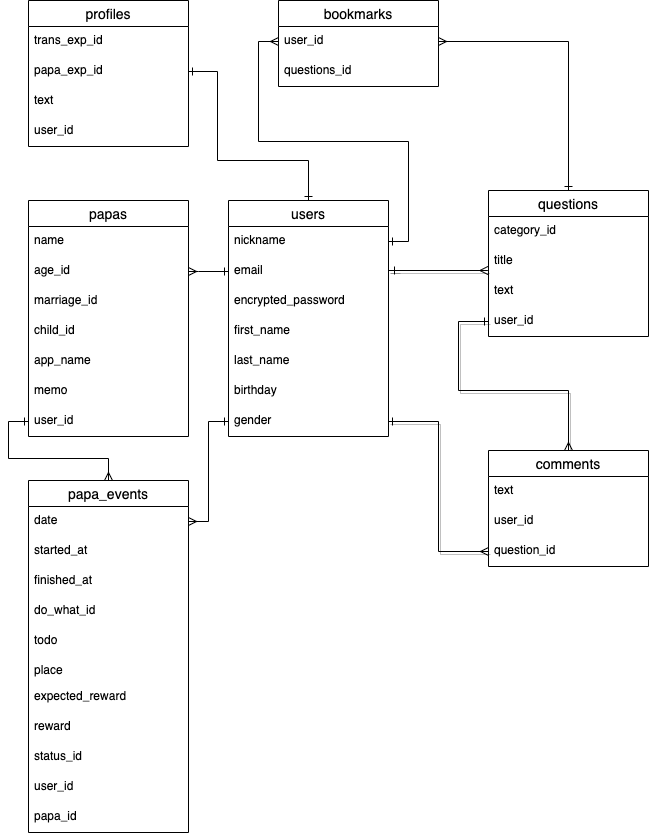

The diagram above was exported from draw.io. Its source (the exported page's mxGraphModel, read from the mxfile embedded in the PNG):
<mxGraphModel dx="635" dy="595" grid="1" gridSize="10" guides="1" tooltips="1" connect="1" arrows="1" fold="1" page="1" pageScale="1" pageWidth="827" pageHeight="1169" math="0" shadow="0">
  <root>
    <mxCell id="0" />
    <mxCell id="1" parent="0" />
    <mxCell id="33" style="edgeStyle=orthogonalEdgeStyle;rounded=0;orthogonalLoop=1;jettySize=auto;html=1;entryX=-0.004;entryY=0.8;entryDx=0;entryDy=0;shadow=1;endArrow=ERmany;endFill=0;startArrow=ERone;startFill=0;entryPerimeter=0;" parent="1" target="36" edge="1">
      <mxGeometry relative="1" as="geometry">
        <mxPoint x="270" y="81" as="targetPoint" />
        <Array as="points">
          <mxPoint x="390" y="270" />
        </Array>
        <mxPoint x="400" y="270" as="sourcePoint" />
      </mxGeometry>
    </mxCell>
    <mxCell id="34" style="edgeStyle=orthogonalEdgeStyle;rounded=0;orthogonalLoop=1;jettySize=auto;html=1;exitX=0;exitY=0.5;exitDx=0;exitDy=0;shadow=1;endArrow=ERmany;endFill=0;startArrow=ERone;startFill=0;entryX=0.5;entryY=0;entryDx=0;entryDy=0;" parent="1" source="32" target="26" edge="1">
      <mxGeometry relative="1" as="geometry">
        <mxPoint x="280" y="360" as="targetPoint" />
        <Array as="points">
          <mxPoint x="460" y="321" />
          <mxPoint x="460" y="390" />
          <mxPoint x="570" y="390" />
        </Array>
      </mxGeometry>
    </mxCell>
    <mxCell id="35" style="edgeStyle=orthogonalEdgeStyle;rounded=0;orthogonalLoop=1;jettySize=auto;html=1;exitX=1;exitY=0.5;exitDx=0;exitDy=0;entryX=0;entryY=0.5;entryDx=0;entryDy=0;shadow=1;endArrow=ERmany;endFill=0;startArrow=ERone;startFill=0;" parent="1" source="21" target="29" edge="1">
      <mxGeometry relative="1" as="geometry" />
    </mxCell>
    <mxCell id="44" style="edgeStyle=orthogonalEdgeStyle;rounded=0;orthogonalLoop=1;jettySize=auto;html=1;exitX=1;exitY=0.5;exitDx=0;exitDy=0;entryX=0;entryY=0.5;entryDx=0;entryDy=0;startArrow=ERone;startFill=0;endArrow=ERmany;endFill=0;" parent="1" source="13" target="38" edge="1">
      <mxGeometry relative="1" as="geometry" />
    </mxCell>
    <mxCell id="47" style="edgeStyle=orthogonalEdgeStyle;rounded=0;orthogonalLoop=1;jettySize=auto;html=1;exitX=1;exitY=0.5;exitDx=0;exitDy=0;entryX=0.5;entryY=0;entryDx=0;entryDy=0;startArrow=ERmany;startFill=0;endArrow=ERone;endFill=0;" parent="1" source="38" target="22" edge="1">
      <mxGeometry relative="1" as="geometry">
        <Array as="points">
          <mxPoint x="570" y="41" />
        </Array>
      </mxGeometry>
    </mxCell>
    <mxCell id="37" value="bookmarks" style="swimlane;fontStyle=0;childLayout=stackLayout;horizontal=1;startSize=26;horizontalStack=0;resizeParent=1;resizeParentMax=0;resizeLast=0;collapsible=1;marginBottom=0;align=center;fontSize=14;" parent="1" vertex="1">
      <mxGeometry x="280" width="160" height="86" as="geometry" />
    </mxCell>
    <mxCell id="38" value="user_id" style="text;strokeColor=none;fillColor=none;spacingLeft=4;spacingRight=4;overflow=hidden;rotatable=0;points=[[0,0.5],[1,0.5]];portConstraint=eastwest;fontSize=12;" parent="37" vertex="1">
      <mxGeometry y="26" width="160" height="30" as="geometry" />
    </mxCell>
    <mxCell id="39" value="questions_id" style="text;strokeColor=none;fillColor=none;spacingLeft=4;spacingRight=4;overflow=hidden;rotatable=0;points=[[0,0.5],[1,0.5]];portConstraint=eastwest;fontSize=12;" parent="37" vertex="1">
      <mxGeometry y="56" width="160" height="30" as="geometry" />
    </mxCell>
    <mxCell id="48" value="profiles" style="swimlane;fontStyle=0;childLayout=stackLayout;horizontal=1;startSize=26;horizontalStack=0;resizeParent=1;resizeParentMax=0;resizeLast=0;collapsible=1;marginBottom=0;align=center;fontSize=14;" parent="1" vertex="1">
      <mxGeometry x="30" width="160" height="146" as="geometry" />
    </mxCell>
    <mxCell id="49" value="trans_exp_id" style="text;strokeColor=none;fillColor=none;spacingLeft=4;spacingRight=4;overflow=hidden;rotatable=0;points=[[0,0.5],[1,0.5]];portConstraint=eastwest;fontSize=12;" parent="48" vertex="1">
      <mxGeometry y="26" width="160" height="30" as="geometry" />
    </mxCell>
    <mxCell id="56" value="papa_exp_id" style="text;strokeColor=none;fillColor=none;spacingLeft=4;spacingRight=4;overflow=hidden;rotatable=0;points=[[0,0.5],[1,0.5]];portConstraint=eastwest;fontSize=12;" parent="48" vertex="1">
      <mxGeometry y="56" width="160" height="30" as="geometry" />
    </mxCell>
    <mxCell id="55" value="text" style="text;strokeColor=none;fillColor=none;spacingLeft=4;spacingRight=4;overflow=hidden;rotatable=0;points=[[0,0.5],[1,0.5]];portConstraint=eastwest;fontSize=12;" parent="48" vertex="1">
      <mxGeometry y="86" width="160" height="30" as="geometry" />
    </mxCell>
    <mxCell id="76" value="user_id" style="text;strokeColor=none;fillColor=none;spacingLeft=4;spacingRight=4;overflow=hidden;rotatable=0;points=[[0,0.5],[1,0.5]];portConstraint=eastwest;fontSize=12;" parent="48" vertex="1">
      <mxGeometry y="116" width="160" height="30" as="geometry" />
    </mxCell>
    <mxCell id="52" style="edgeStyle=orthogonalEdgeStyle;rounded=0;orthogonalLoop=1;jettySize=auto;html=1;exitX=1;exitY=0.5;exitDx=0;exitDy=0;entryX=0.5;entryY=0;entryDx=0;entryDy=0;endArrow=ERone;endFill=0;startArrow=ERone;startFill=0;" parent="1" source="56" target="12" edge="1">
      <mxGeometry relative="1" as="geometry">
        <Array as="points">
          <mxPoint x="219" y="71" />
          <mxPoint x="219" y="160" />
          <mxPoint x="310" y="160" />
        </Array>
      </mxGeometry>
    </mxCell>
    <mxCell id="22" value="questions" style="swimlane;fontStyle=0;childLayout=stackLayout;horizontal=1;startSize=26;horizontalStack=0;resizeParent=1;resizeParentMax=0;resizeLast=0;collapsible=1;marginBottom=0;align=center;fontSize=14;" parent="1" vertex="1">
      <mxGeometry x="490" y="190" width="160" height="146" as="geometry" />
    </mxCell>
    <mxCell id="23" value="category_id" style="text;strokeColor=none;fillColor=none;spacingLeft=4;spacingRight=4;overflow=hidden;rotatable=0;points=[[0,0.5],[1,0.5]];portConstraint=eastwest;fontSize=12;" parent="22" vertex="1">
      <mxGeometry y="26" width="160" height="30" as="geometry" />
    </mxCell>
    <mxCell id="36" value="title" style="text;strokeColor=none;fillColor=none;spacingLeft=4;spacingRight=4;overflow=hidden;rotatable=0;points=[[0,0.5],[1,0.5]];portConstraint=eastwest;fontSize=12;" parent="22" vertex="1">
      <mxGeometry y="56" width="160" height="30" as="geometry" />
    </mxCell>
    <mxCell id="24" value="text" style="text;strokeColor=none;fillColor=none;spacingLeft=4;spacingRight=4;overflow=hidden;rotatable=0;points=[[0,0.5],[1,0.5]];portConstraint=eastwest;fontSize=12;" parent="22" vertex="1">
      <mxGeometry y="86" width="160" height="30" as="geometry" />
    </mxCell>
    <mxCell id="32" value="user_id" style="text;strokeColor=none;fillColor=none;spacingLeft=4;spacingRight=4;overflow=hidden;rotatable=0;points=[[0,0.5],[1,0.5]];portConstraint=eastwest;fontSize=12;" parent="22" vertex="1">
      <mxGeometry y="116" width="160" height="30" as="geometry" />
    </mxCell>
    <mxCell id="26" value="comments" style="swimlane;fontStyle=0;childLayout=stackLayout;horizontal=1;startSize=26;horizontalStack=0;resizeParent=1;resizeParentMax=0;resizeLast=0;collapsible=1;marginBottom=0;align=center;fontSize=14;" parent="1" vertex="1">
      <mxGeometry x="490" y="450" width="160" height="116" as="geometry" />
    </mxCell>
    <mxCell id="27" value="text" style="text;strokeColor=none;fillColor=none;spacingLeft=4;spacingRight=4;overflow=hidden;rotatable=0;points=[[0,0.5],[1,0.5]];portConstraint=eastwest;fontSize=12;" parent="26" vertex="1">
      <mxGeometry y="26" width="160" height="30" as="geometry" />
    </mxCell>
    <mxCell id="28" value="user_id" style="text;strokeColor=none;fillColor=none;spacingLeft=4;spacingRight=4;overflow=hidden;rotatable=0;points=[[0,0.5],[1,0.5]];portConstraint=eastwest;fontSize=12;" parent="26" vertex="1">
      <mxGeometry y="56" width="160" height="30" as="geometry" />
    </mxCell>
    <mxCell id="29" value="question_id" style="text;strokeColor=none;fillColor=none;spacingLeft=4;spacingRight=4;overflow=hidden;rotatable=0;points=[[0,0.5],[1,0.5]];portConstraint=eastwest;fontSize=12;" parent="26" vertex="1">
      <mxGeometry y="86" width="160" height="30" as="geometry" />
    </mxCell>
    <mxCell id="12" value="users" style="swimlane;fontStyle=0;childLayout=stackLayout;horizontal=1;startSize=26;horizontalStack=0;resizeParent=1;resizeParentMax=0;resizeLast=0;collapsible=1;marginBottom=0;align=center;fontSize=14;" parent="1" vertex="1">
      <mxGeometry x="230" y="200" width="160" height="236" as="geometry" />
    </mxCell>
    <mxCell id="13" value="nickname" style="text;strokeColor=none;fillColor=none;spacingLeft=4;spacingRight=4;overflow=hidden;rotatable=0;points=[[0,0.5],[1,0.5]];portConstraint=eastwest;fontSize=12;" parent="12" vertex="1">
      <mxGeometry y="26" width="160" height="30" as="geometry" />
    </mxCell>
    <mxCell id="14" value="email" style="text;strokeColor=none;fillColor=none;spacingLeft=4;spacingRight=4;overflow=hidden;rotatable=0;points=[[0,0.5],[1,0.5]];portConstraint=eastwest;fontSize=12;" parent="12" vertex="1">
      <mxGeometry y="56" width="160" height="30" as="geometry" />
    </mxCell>
    <mxCell id="15" value="encrypted_password" style="text;strokeColor=none;fillColor=none;spacingLeft=4;spacingRight=4;overflow=hidden;rotatable=0;points=[[0,0.5],[1,0.5]];portConstraint=eastwest;fontSize=12;" parent="12" vertex="1">
      <mxGeometry y="86" width="160" height="30" as="geometry" />
    </mxCell>
    <mxCell id="18" value="first_name" style="text;strokeColor=none;fillColor=none;spacingLeft=4;spacingRight=4;overflow=hidden;rotatable=0;points=[[0,0.5],[1,0.5]];portConstraint=eastwest;fontSize=12;" parent="12" vertex="1">
      <mxGeometry y="116" width="160" height="30" as="geometry" />
    </mxCell>
    <mxCell id="19" value="last_name" style="text;strokeColor=none;fillColor=none;spacingLeft=4;spacingRight=4;overflow=hidden;rotatable=0;points=[[0,0.5],[1,0.5]];portConstraint=eastwest;fontSize=12;" parent="12" vertex="1">
      <mxGeometry y="146" width="160" height="30" as="geometry" />
    </mxCell>
    <mxCell id="20" value="birthday" style="text;strokeColor=none;fillColor=none;spacingLeft=4;spacingRight=4;overflow=hidden;rotatable=0;points=[[0,0.5],[1,0.5]];portConstraint=eastwest;fontSize=12;" parent="12" vertex="1">
      <mxGeometry y="176" width="160" height="30" as="geometry" />
    </mxCell>
    <mxCell id="21" value="gender" style="text;strokeColor=none;fillColor=none;spacingLeft=4;spacingRight=4;overflow=hidden;rotatable=0;points=[[0,0.5],[1,0.5]];portConstraint=eastwest;fontSize=12;" parent="12" vertex="1">
      <mxGeometry y="206" width="160" height="30" as="geometry" />
    </mxCell>
    <mxCell id="66" value="papas" style="swimlane;fontStyle=0;childLayout=stackLayout;horizontal=1;startSize=26;horizontalStack=0;resizeParent=1;resizeParentMax=0;resizeLast=0;collapsible=1;marginBottom=0;align=center;fontSize=14;" parent="1" vertex="1">
      <mxGeometry x="30" y="200" width="160" height="236" as="geometry" />
    </mxCell>
    <mxCell id="67" value="name" style="text;strokeColor=none;fillColor=none;spacingLeft=4;spacingRight=4;overflow=hidden;rotatable=0;points=[[0,0.5],[1,0.5]];portConstraint=eastwest;fontSize=12;" parent="66" vertex="1">
      <mxGeometry y="26" width="160" height="30" as="geometry" />
    </mxCell>
    <mxCell id="78" value="age_id" style="text;strokeColor=none;fillColor=none;spacingLeft=4;spacingRight=4;overflow=hidden;rotatable=0;points=[[0,0.5],[1,0.5]];portConstraint=eastwest;fontSize=12;" parent="66" vertex="1">
      <mxGeometry y="56" width="160" height="30" as="geometry" />
    </mxCell>
    <mxCell id="79" value="marriage_id" style="text;strokeColor=none;fillColor=none;spacingLeft=4;spacingRight=4;overflow=hidden;rotatable=0;points=[[0,0.5],[1,0.5]];portConstraint=eastwest;fontSize=12;" parent="66" vertex="1">
      <mxGeometry y="86" width="160" height="30" as="geometry" />
    </mxCell>
    <mxCell id="68" value="child_id" style="text;strokeColor=none;fillColor=none;spacingLeft=4;spacingRight=4;overflow=hidden;rotatable=0;points=[[0,0.5],[1,0.5]];portConstraint=eastwest;fontSize=12;" parent="66" vertex="1">
      <mxGeometry y="116" width="160" height="30" as="geometry" />
    </mxCell>
    <mxCell id="91" value="app_name" style="text;strokeColor=none;fillColor=none;spacingLeft=4;spacingRight=4;overflow=hidden;rotatable=0;points=[[0,0.5],[1,0.5]];portConstraint=eastwest;fontSize=12;" parent="66" vertex="1">
      <mxGeometry y="146" width="160" height="30" as="geometry" />
    </mxCell>
    <mxCell id="80" value="memo" style="text;strokeColor=none;fillColor=none;spacingLeft=4;spacingRight=4;overflow=hidden;rotatable=0;points=[[0,0.5],[1,0.5]];portConstraint=eastwest;fontSize=12;" parent="66" vertex="1">
      <mxGeometry y="176" width="160" height="30" as="geometry" />
    </mxCell>
    <mxCell id="82" value="user_id" style="text;strokeColor=none;fillColor=none;spacingLeft=4;spacingRight=4;overflow=hidden;rotatable=0;points=[[0,0.5],[1,0.5]];portConstraint=eastwest;fontSize=12;" parent="66" vertex="1">
      <mxGeometry y="206" width="160" height="30" as="geometry" />
    </mxCell>
    <mxCell id="75" style="edgeStyle=orthogonalEdgeStyle;rounded=0;orthogonalLoop=1;jettySize=auto;html=1;entryX=0;entryY=0.5;entryDx=0;entryDy=0;startArrow=ERmany;startFill=0;endArrow=ERone;endFill=0;" parent="1" target="14" edge="1">
      <mxGeometry relative="1" as="geometry">
        <mxPoint x="190" y="271" as="sourcePoint" />
        <Array as="points">
          <mxPoint x="200" y="271" />
          <mxPoint x="200" y="271" />
        </Array>
      </mxGeometry>
    </mxCell>
    <mxCell id="88" style="edgeStyle=orthogonalEdgeStyle;rounded=0;orthogonalLoop=1;jettySize=auto;html=1;exitX=0.5;exitY=0;exitDx=0;exitDy=0;entryX=0;entryY=0.5;entryDx=0;entryDy=0;startArrow=ERmany;startFill=0;endArrow=ERone;endFill=0;" parent="1" source="83" target="82" edge="1">
      <mxGeometry relative="1" as="geometry" />
    </mxCell>
    <mxCell id="83" value="papa_events" style="swimlane;fontStyle=0;childLayout=stackLayout;horizontal=1;startSize=26;horizontalStack=0;resizeParent=1;resizeParentMax=0;resizeLast=0;collapsible=1;marginBottom=0;align=center;fontSize=14;" parent="1" vertex="1">
      <mxGeometry x="30" y="480" width="160" height="352" as="geometry" />
    </mxCell>
    <mxCell id="84" value="date" style="text;strokeColor=none;fillColor=none;spacingLeft=4;spacingRight=4;overflow=hidden;rotatable=0;points=[[0,0.5],[1,0.5]];portConstraint=eastwest;fontSize=12;" parent="83" vertex="1">
      <mxGeometry y="26" width="160" height="30" as="geometry" />
    </mxCell>
    <mxCell id="93" value="started_at" style="text;strokeColor=none;fillColor=none;spacingLeft=4;spacingRight=4;overflow=hidden;rotatable=0;points=[[0,0.5],[1,0.5]];portConstraint=eastwest;fontSize=12;" parent="83" vertex="1">
      <mxGeometry y="56" width="160" height="30" as="geometry" />
    </mxCell>
    <mxCell id="97" value="finished_at" style="text;strokeColor=none;fillColor=none;spacingLeft=4;spacingRight=4;overflow=hidden;rotatable=0;points=[[0,0.5],[1,0.5]];portConstraint=eastwest;fontSize=12;" parent="83" vertex="1">
      <mxGeometry y="86" width="160" height="30" as="geometry" />
    </mxCell>
    <mxCell id="96" value="do_what_id" style="text;strokeColor=none;fillColor=none;spacingLeft=4;spacingRight=4;overflow=hidden;rotatable=0;points=[[0,0.5],[1,0.5]];portConstraint=eastwest;fontSize=12;" parent="83" vertex="1">
      <mxGeometry y="116" width="160" height="30" as="geometry" />
    </mxCell>
    <mxCell id="98" value="todo" style="text;strokeColor=none;fillColor=none;spacingLeft=4;spacingRight=4;overflow=hidden;rotatable=0;points=[[0,0.5],[1,0.5]];portConstraint=eastwest;fontSize=12;" parent="83" vertex="1">
      <mxGeometry y="146" width="160" height="30" as="geometry" />
    </mxCell>
    <mxCell id="89" value="place" style="text;strokeColor=none;fillColor=none;spacingLeft=4;spacingRight=4;overflow=hidden;rotatable=0;points=[[0,0.5],[1,0.5]];portConstraint=eastwest;fontSize=12;" parent="83" vertex="1">
      <mxGeometry y="176" width="160" height="26" as="geometry" />
    </mxCell>
    <mxCell id="92" value="expected_reward" style="text;strokeColor=none;fillColor=none;spacingLeft=4;spacingRight=4;overflow=hidden;rotatable=0;points=[[0,0.5],[1,0.5]];portConstraint=eastwest;fontSize=12;" parent="83" vertex="1">
      <mxGeometry y="202" width="160" height="30" as="geometry" />
    </mxCell>
    <mxCell id="95" value="reward" style="text;strokeColor=none;fillColor=none;spacingLeft=4;spacingRight=4;overflow=hidden;rotatable=0;points=[[0,0.5],[1,0.5]];portConstraint=eastwest;fontSize=12;" parent="83" vertex="1">
      <mxGeometry y="232" width="160" height="30" as="geometry" />
    </mxCell>
    <mxCell id="99" value="status_id" style="text;strokeColor=none;fillColor=none;spacingLeft=4;spacingRight=4;overflow=hidden;rotatable=0;points=[[0,0.5],[1,0.5]];portConstraint=eastwest;fontSize=12;" parent="83" vertex="1">
      <mxGeometry y="262" width="160" height="30" as="geometry" />
    </mxCell>
    <mxCell id="85" value="user_id" style="text;strokeColor=none;fillColor=none;spacingLeft=4;spacingRight=4;overflow=hidden;rotatable=0;points=[[0,0.5],[1,0.5]];portConstraint=eastwest;fontSize=12;" parent="83" vertex="1">
      <mxGeometry y="292" width="160" height="30" as="geometry" />
    </mxCell>
    <mxCell id="86" value="papa_id" style="text;strokeColor=none;fillColor=none;spacingLeft=4;spacingRight=4;overflow=hidden;rotatable=0;points=[[0,0.5],[1,0.5]];portConstraint=eastwest;fontSize=12;" parent="83" vertex="1">
      <mxGeometry y="322" width="160" height="30" as="geometry" />
    </mxCell>
    <mxCell id="87" style="edgeStyle=orthogonalEdgeStyle;rounded=0;orthogonalLoop=1;jettySize=auto;html=1;exitX=1;exitY=0.5;exitDx=0;exitDy=0;entryX=0;entryY=0.5;entryDx=0;entryDy=0;endArrow=ERone;endFill=0;startArrow=ERmany;startFill=0;" parent="1" source="84" target="21" edge="1">
      <mxGeometry relative="1" as="geometry" />
    </mxCell>
  </root>
</mxGraphModel>